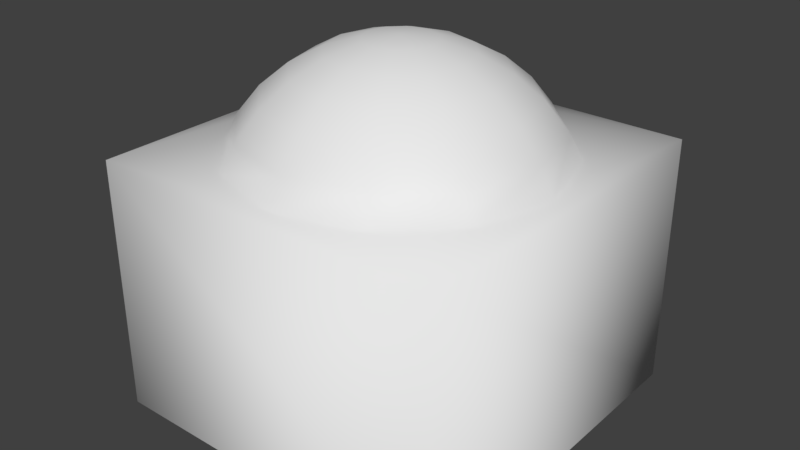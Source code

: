 # Source: ram_sphere_blue.blend  (saved by Blender 2.78.0; exported with 4.5.12 LTS)
import bpy
from mathutils import Matrix  # noqa: F401  (used for matrix-valued properties, if any)

bpy.ops.wm.read_factory_settings(use_empty=True)
scene = bpy.context.scene
scene.name = 'Scene'

# ---- collections
col_collection_1 = bpy.data.collections.new('Collection 1'); scene.collection.children.link(col_collection_1)

# ---- materials (node trees are filled in below, after node groups)
mat_material = bpy.data.materials.new('Material')
mat_material.alpha_threshold = 0.0
mat_material.use_transparent_shadow = False
mat_material.roughness = 0.5
mat_material.line_color = (0.0, 0.0, 0.0, 1.0)

# ---- material node trees

# ---- world
world_world = bpy.data.worlds.new('World'); scene.world = world_world
world_world.color = (0.05088, 0.05088, 0.05088)
world_world.use_sun_shadow = False
world_world.sun_shadow_jitter_overblur = 0.0
world_world.cycles.sampling_method = 'MANUAL'

# ---- meshes
me_cube = bpy.data.meshes.new('Cube')
me_cube.from_pydata([(0.0, 0.1917, 0.9776), (0.0, 0.6949, 0.7048), (0.0, 0.8171, 0.5537), (0.09586, 0.166, 0.9776), (0.188, 0.3257, 0.9208), (0.273, 0.4728, 0.8287), (0.3474, 0.6018, 0.7048), (0.4085, 0.7076, 0.5537), (0.166, 0.09586, 0.9776), (0.3257, 0.188, 0.9208), (0.4728, 0.273, 0.8287), (0.6018, 0.3474, 0.7048), (0.7076, 0.4085, 0.5537), (0.1917, -3.284e-07, 0.9776), (0.3761, -2.918e-07, 0.9208), (0.546, -2.918e-07, 0.8287), (0.6949, -3.358e-07, 0.7048), (0.8171, -3.651e-07, 0.5537), (0.166, -0.09586, 0.9776), (0.3257, -0.188, 0.9208), (0.4728, -0.273, 0.8287), (0.6018, -0.3474, 0.7048), (0.7076, -0.4085, 0.5537), (0.09586, -0.166, 0.9776), (0.188, -0.3257, 0.9208), (0.273, -0.4728, 0.8287), (0.3474, -0.6018, 0.7048), (0.4085, -0.7076, 0.5537), (-9.749e-10, -0.1917, 0.9776), (1.367e-08, -0.3761, 0.9208), (1.367e-08, -0.546, 0.8287), (-4.491e-08, -0.6949, 0.7048), (-7.419e-08, -0.8171, 0.5537), (-1.601e-07, -5.975e-07, 0.9967), (-0.09586, -0.166, 0.9776), (-0.188, -0.3257, 0.9208), (-0.273, -0.4728, 0.8287), (-0.3474, -0.6018, 0.7048), (-0.4085, -0.7076, 0.5537), (-0.166, -0.09586, 0.9776), (-0.3257, -0.188, 0.9208), (-0.4728, -0.273, 0.8287), (-0.6018, -0.3474, 0.7048), (-0.7076, -0.4085, 0.5537), (-0.1917, -3.211e-07, 0.9776), (-0.3761, -3.211e-07, 0.9208), (-0.546, -2.918e-07, 0.8287), (-0.6949, -2.772e-07, 0.7048), (-0.8171, -2.186e-07, 0.5537), (-0.166, 0.09586, 0.9776), (-0.3257, 0.188, 0.9208), (-0.4728, 0.273, 0.8287), (-0.6018, 0.3474, 0.7048), (-0.7076, 0.4085, 0.5537), (-0.09586, 0.166, 0.9776), (-0.188, 0.3257, 0.9208), (-0.273, 0.4728, 0.8287), (-0.3474, 0.6018, 0.7048), (-0.4085, 0.7076, 0.5537), (1.367e-08, 0.3761, 0.9208), (4.296e-08, 0.546, 0.8287), (1.0, 1.0, -1.0), (1.0, -1.0, -1.0), (-1.0, -1.0, -1.0), (-1.0, 1.0, -1.0), (1.0, 1.0, 0.4132), (1.0, -1.0, 0.4132), (-1.0, -1.0, 0.4132), (-1.0, 1.0, 0.4132), (0.4456, 0.7718, 0.4132), (3.504e-08, 0.8912, 0.4132), (0.7718, 0.4456, 0.4132), (-0.4456, 0.7718, 0.4132), (-0.7718, 0.4456, 0.4132), (0.8912, -3.173e-07, 0.4132), (-0.8912, -2.903e-07, 0.4132), (-0.7718, -0.4456, 0.4132), (0.7718, -0.4456, 0.4132), (0.4456, -0.7718, 0.4132), (-0.4456, -0.7718, 0.4132), (-2.641e-08, -0.8912, 0.4132)], [], [(1, 60, 5, 6), (2, 1, 6, 7), (0, 33, 3), (59, 0, 3, 4), (60, 59, 4, 5), (5, 4, 9, 10), (6, 5, 10, 11), (7, 6, 11, 12), (3, 33, 8), (4, 3, 8, 9), (8, 33, 13), (9, 8, 13, 14), (10, 9, 14, 15), (11, 10, 15, 16), (12, 11, 16, 17), (15, 14, 19, 20), (16, 15, 20, 21), (17, 16, 21, 22), (13, 33, 18), (14, 13, 18, 19), (18, 33, 23), (19, 18, 23, 24), (20, 19, 24, 25), (21, 20, 25, 26), (22, 21, 26, 27), (26, 25, 30, 31), (27, 26, 31, 32), (23, 33, 28), (24, 23, 28, 29), (25, 24, 29, 30), (28, 33, 34), (29, 28, 34, 35), (30, 29, 35, 36), (31, 30, 36, 37), (32, 31, 37, 38), (37, 36, 41, 42), (38, 37, 42, 43), (34, 33, 39), (35, 34, 39, 40), (36, 35, 40, 41), (39, 33, 44), (40, 39, 44, 45), (41, 40, 45, 46), (42, 41, 46, 47), (43, 42, 47, 48), (48, 47, 52, 53), (44, 33, 49), (45, 44, 49, 50), (46, 45, 50, 51), (47, 46, 51, 52), (50, 49, 54, 55), (51, 50, 55, 56), (52, 51, 56, 57), (53, 52, 57, 58), (49, 33, 54), (54, 33, 0), (55, 54, 0, 59), (56, 55, 59, 60), (57, 56, 60, 1), (58, 57, 1, 2), (65, 68, 67, 75, 73, 72, 70, 69, 71, 74), (61, 65, 66, 62), (62, 66, 67, 63), (63, 67, 68, 64), (65, 61, 64, 68), (78, 77, 22, 27), (75, 76, 43, 48), (69, 70, 2, 7), (73, 75, 48, 53), (76, 79, 38, 43), (74, 71, 12, 17), (70, 72, 58, 2), (79, 80, 32, 38), (72, 73, 53, 58), (77, 74, 17, 22), (74, 77, 78, 80, 79, 76, 75, 67, 66, 65), (80, 78, 27, 32), (71, 69, 7, 12)])
me_cube.polygons.foreach_set('use_smooth', [True] * 78)
_uv = me_cube.uv_layers.new(name='UVMap')
_uv.uv.foreach_set('vector', [0.7943, 0.1491, 0.7796, 0.1491, 0.7775, 0.1239, 0.7917, 0.1171, 0.8107, 0.1491, 0.7943, 0.1491, 0.7917, 0.1171, 0.8076, 0.1114, 0.6613, 0.1808, 0.6785, 0.1808, 0.6636, 0.1896, 0.6448, 0.1808, 0.6613, 0.1808, 0.6636, 0.1896, 0.6493, 0.1981, 0.6295, 0.1808, 0.6448, 0.1808, 0.6493, 0.1981, 0.6361, 0.2059, 0.6361, 0.2059, 0.6493, 0.1981, 0.6616, 0.2108, 0.654, 0.2243, 0.6245, 0.2128, 0.6361, 0.2059, 0.654, 0.2243, 0.6473, 0.2362, 0.8076, 0.1114, 0.7917, 0.1171, 0.7845, 0.09365, 0.7991, 0.0839, 0.6636, 0.1896, 0.6785, 0.1808, 0.6699, 0.196, 0.6493, 0.1981, 0.6636, 0.1896, 0.6699, 0.196, 0.6616, 0.2108, 0.6699, 0.196, 0.6785, 0.1808, 0.6785, 0.1984, 0.6616, 0.2108, 0.6699, 0.196, 0.6785, 0.1984, 0.6785, 0.2154, 0.654, 0.2243, 0.6616, 0.2108, 0.6785, 0.2154, 0.6785, 0.231, 0.7444, 0.2111, 0.7302, 0.2043, 0.7323, 0.1791, 0.7471, 0.1791, 0.7603, 0.2167, 0.7444, 0.2111, 0.7471, 0.1791, 0.7634, 0.1791, 0.6785, 0.231, 0.6785, 0.2154, 0.6954, 0.2108, 0.703, 0.2243, 0.7471, 0.1791, 0.7323, 0.1791, 0.7302, 0.154, 0.7444, 0.1471, 0.7634, 0.1791, 0.7471, 0.1791, 0.7444, 0.1471, 0.7603, 0.1415, 0.6785, 0.1984, 0.6785, 0.1808, 0.6871, 0.196, 0.6785, 0.2154, 0.6785, 0.1984, 0.6871, 0.196, 0.6954, 0.2108, 0.6871, 0.196, 0.6785, 0.1808, 0.6934, 0.1896, 0.6954, 0.2108, 0.6871, 0.196, 0.6934, 0.1896, 0.7077, 0.1981, 0.703, 0.2243, 0.6954, 0.2108, 0.7077, 0.1981, 0.721, 0.2059, 0.7097, 0.2362, 0.703, 0.2243, 0.721, 0.2059, 0.7325, 0.2128, 0.6069, 0.1107, 0.6215, 0.1204, 0.6143, 0.1438, 0.5984, 0.1382, 0.6143, 0.1438, 0.6285, 0.1507, 0.6264, 0.1758, 0.6117, 0.1758, 0.5984, 0.1382, 0.6143, 0.1438, 0.6117, 0.1758, 0.5953, 0.1758, 0.6934, 0.1896, 0.6785, 0.1808, 0.6957, 0.1808, 0.7077, 0.1981, 0.6934, 0.1896, 0.6957, 0.1808, 0.7123, 0.1808, 0.721, 0.2059, 0.7077, 0.1981, 0.7123, 0.1808, 0.7275, 0.1808, 0.6957, 0.1808, 0.6785, 0.1808, 0.6934, 0.1719, 0.7123, 0.1808, 0.6957, 0.1808, 0.6934, 0.1719, 0.7077, 0.1634, 0.7275, 0.1808, 0.7123, 0.1808, 0.7077, 0.1634, 0.721, 0.1556, 0.6117, 0.1758, 0.6264, 0.1758, 0.6285, 0.201, 0.6143, 0.2078, 0.5953, 0.1758, 0.6117, 0.1758, 0.6143, 0.2078, 0.5984, 0.2135, 0.7325, 0.1488, 0.721, 0.1556, 0.703, 0.1372, 0.7097, 0.1253, 0.5984, 0.2135, 0.6143, 0.2078, 0.6215, 0.2313, 0.6069, 0.241, 0.6934, 0.1719, 0.6785, 0.1808, 0.6871, 0.1655, 0.7077, 0.1634, 0.6934, 0.1719, 0.6871, 0.1655, 0.6954, 0.1508, 0.721, 0.1556, 0.7077, 0.1634, 0.6954, 0.1508, 0.703, 0.1372, 0.6871, 0.1655, 0.6785, 0.1808, 0.6785, 0.1631, 0.6954, 0.1508, 0.6871, 0.1655, 0.6785, 0.1631, 0.6785, 0.1461, 0.703, 0.1372, 0.6954, 0.1508, 0.6785, 0.1461, 0.6785, 0.1305, 0.7243, 0.08144, 0.7142, 0.1029, 0.6763, 0.1002, 0.6761, 0.07796, 0.7325, 0.05748, 0.7243, 0.08144, 0.6761, 0.07796, 0.6759, 0.05339, 0.6759, 0.05339, 0.6761, 0.07796, 0.628, 0.08243, 0.6193, 0.05864, 0.6785, 0.1631, 0.6785, 0.1808, 0.6699, 0.1655, 0.6785, 0.1461, 0.6785, 0.1631, 0.6699, 0.1655, 0.6616, 0.1508, 0.6785, 0.1305, 0.6785, 0.1461, 0.6616, 0.1508, 0.654, 0.1372, 0.6761, 0.07796, 0.6763, 0.1002, 0.6385, 0.1037, 0.628, 0.08243, 0.6616, 0.1508, 0.6699, 0.1655, 0.6636, 0.1719, 0.6493, 0.1634, 0.654, 0.1372, 0.6616, 0.1508, 0.6493, 0.1634, 0.6361, 0.1556, 0.6473, 0.1253, 0.654, 0.1372, 0.6361, 0.1556, 0.6245, 0.1488, 0.7991, 0.2143, 0.7845, 0.2045, 0.7917, 0.1811, 0.8076, 0.1867, 0.6699, 0.1655, 0.6785, 0.1808, 0.6636, 0.1719, 0.6636, 0.1719, 0.6785, 0.1808, 0.6613, 0.1808, 0.6493, 0.1634, 0.6636, 0.1719, 0.6613, 0.1808, 0.6448, 0.1808, 0.6361, 0.1556, 0.6493, 0.1634, 0.6448, 0.1808, 0.6295, 0.1808, 0.7917, 0.1811, 0.7775, 0.1742, 0.7796, 0.1491, 0.7943, 0.1491, 0.8076, 0.1867, 0.7917, 0.1811, 0.7943, 0.1491, 0.8107, 0.1491, 0.0419, 0.632, 0.0419, 0.4702, 0.1995, 0.4702, 0.1207, 0.479, 0.0856, 0.4887, 0.05989, 0.515, 0.05048, 0.5511, 0.05989, 0.5871, 0.0856, 0.6135, 0.1207, 0.6232, 0.1476, 0.7938, 0.0419, 0.7938, 0.0419, 0.632, 0.1476, 0.632, 0.2532, 0.7938, 0.1476, 0.7938, 0.1476, 0.632, 0.2532, 0.632, 0.3572, 0.4702, 0.4628, 0.4702, 0.4628, 0.632, 0.3572, 0.632, 0.3589, 0.7938, 0.2532, 0.7938, 0.2532, 0.632, 0.3589, 0.632, 0.7648, 0.108, 0.7741, 0.1381, 0.7603, 0.1415, 0.7518, 0.1139, 0.6756, 0.03221, 0.7375, 0.03668, 0.7325, 0.05748, 0.6759, 0.05339, 0.8213, 0.108, 0.8247, 0.1491, 0.8107, 0.1491, 0.8076, 0.1114, 0.6139, 0.03794, 0.6756, 0.03221, 0.6759, 0.05339, 0.6193, 0.05864, 0.5939, 0.2469, 0.5847, 0.2169, 0.5984, 0.2135, 0.6069, 0.241, 0.7775, 0.1791, 0.7741, 0.2202, 0.7603, 0.2167, 0.7634, 0.1791, 0.8247, 0.1491, 0.8213, 0.1901, 0.8076, 0.1867, 0.8107, 0.1491, 0.5847, 0.2169, 0.5813, 0.1758, 0.5953, 0.1758, 0.5984, 0.2135, 0.8213, 0.1901, 0.8121, 0.2202, 0.7991, 0.2143, 0.8076, 0.1867, 0.7741, 0.1381, 0.7775, 0.1791, 0.7634, 0.1791, 0.7603, 0.1415, 0.1207, 0.6232, 0.1558, 0.6135, 0.1815, 0.5871, 0.191, 0.5511, 0.1815, 0.515, 0.1558, 0.4887, 0.1207, 0.479, 0.1995, 0.4702, 0.1995, 0.632, 0.0419, 0.632, 0.5813, 0.1758, 0.5847, 0.1348, 0.5984, 0.1382, 0.5953, 0.1758, 0.8121, 0.07799, 0.8213, 0.108, 0.8076, 0.1114, 0.7991, 0.0839])
me_cube.materials.append(mat_material)
me_cube.use_remesh_preserve_volume = False
me_cube.use_remesh_preserve_attributes = False
me_cube.use_mirror_vertex_groups = False
me_cube.update()

# ---- objects
ob_cube = bpy.data.objects.new('Cube', me_cube)

# ---- transforms, parenting, visibility, modifiers, constraints
ob_cube.location = (0.0, 0.0, 0.0)
ob_cube.lock_rotations_4d = False
ob_cube.empty_display_type = 'ARROWS'
ob_cube.lineart.crease_threshold = 0.0

# ---- collection membership
col_collection_1.objects.link(ob_cube)

# ---- scene / render settings (as saved in the file)
scene.frame_start = 1; scene.frame_end = 250; scene.frame_set(1)
scene.render.engine = 'BLENDER_EEVEE_NEXT'
scene.render.resolution_percentage = 50
scene.render.dither_intensity = 0.0
scene.cycles.use_denoising = False
scene.cycles.samples = 128
scene.cycles.sampling_pattern = 'TABULATED_SOBOL'
scene.cycles.light_sampling_threshold = 0.0
scene.cycles.use_adaptive_sampling = False
scene.cycles.use_light_tree = False
scene.cycles.blur_glossy = 0.0
scene.cycles.sample_clamp_indirect = 0.0
scene.view_settings.view_transform = 'Standard'
bpy.context.view_layer.update()

# ---- added for rendering (the .blend has no active camera and no usable light): camera, sun
cam_auto = bpy.data.cameras.new('AutoCamera')
cam_auto.lens = 50.0
cam_auto.sensor_width = 36.0
cam_auto.clip_end = 1000.0
ob_auto_camera = bpy.data.objects.new('AutoCamera', cam_auto)
scene.collection.objects.link(ob_auto_camera)
ob_auto_camera.location = (3.20331, -3.84398, 2.561)
ob_auto_camera.rotation_euler = (1.09748, -7.21219e-08, 0.694738)
scene.camera = ob_auto_camera
light_auto_sun = bpy.data.lights.new('AutoSun', 'SUN')
light_auto_sun.energy = 3.0
light_auto_sun.angle = 0.0523599
ob_auto_sun = bpy.data.objects.new('AutoSun', light_auto_sun)
scene.collection.objects.link(ob_auto_sun)
ob_auto_sun.rotation_euler = (0.872665, 0.174533, 0.523599)
bpy.context.view_layer.update()
